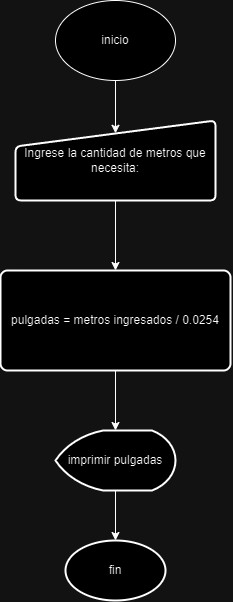

The diagram above was exported from draw.io. Its source (the exported page's mxGraphModel, read from the mxfile embedded in the PNG):
<mxGraphModel dx="1035" dy="1670" grid="1" gridSize="10" guides="1" tooltips="1" connect="1" arrows="1" fold="1" page="1" pageScale="1" pageWidth="827" pageHeight="1169" math="0" shadow="0">
  <root>
    <mxCell id="0" />
    <mxCell id="1" parent="0" />
    <mxCell id="Pj38CWVUoMnZ6HtHFjLZ-1" value="inicio" style="ellipse;whiteSpace=wrap;html=1;" parent="1" vertex="1">
      <mxGeometry x="280" y="-40" width="120" height="80" as="geometry" />
    </mxCell>
    <mxCell id="SR0C8TMsS8t6gvntqpC--5" style="edgeStyle=orthogonalEdgeStyle;rounded=0;orthogonalLoop=1;jettySize=auto;html=1;entryX=0.5;entryY=0;entryDx=0;entryDy=0;" edge="1" parent="1" source="SR0C8TMsS8t6gvntqpC--2" target="SR0C8TMsS8t6gvntqpC--4">
      <mxGeometry relative="1" as="geometry" />
    </mxCell>
    <mxCell id="SR0C8TMsS8t6gvntqpC--2" value="Ingrese la cantidad de metros que necesita:" style="html=1;strokeWidth=2;shape=manualInput;whiteSpace=wrap;rounded=1;size=26;arcSize=11;" vertex="1" parent="1">
      <mxGeometry x="240" y="80" width="200" height="80" as="geometry" />
    </mxCell>
    <mxCell id="SR0C8TMsS8t6gvntqpC--3" style="edgeStyle=orthogonalEdgeStyle;rounded=0;orthogonalLoop=1;jettySize=auto;html=1;entryX=0.5;entryY=0.16;entryDx=0;entryDy=0;entryPerimeter=0;" edge="1" parent="1" source="Pj38CWVUoMnZ6HtHFjLZ-1" target="SR0C8TMsS8t6gvntqpC--2">
      <mxGeometry relative="1" as="geometry" />
    </mxCell>
    <mxCell id="SR0C8TMsS8t6gvntqpC--4" value="pulgadas = metros ingresados / 0.0254" style="rounded=1;whiteSpace=wrap;html=1;absoluteArcSize=1;arcSize=14;strokeWidth=2;" vertex="1" parent="1">
      <mxGeometry x="225" y="230" width="230" height="100" as="geometry" />
    </mxCell>
    <mxCell id="SR0C8TMsS8t6gvntqpC--6" value="imprimir pulgadas" style="strokeWidth=2;html=1;shape=mxgraph.flowchart.display;whiteSpace=wrap;" vertex="1" parent="1">
      <mxGeometry x="280" y="390" width="120" height="60" as="geometry" />
    </mxCell>
    <mxCell id="SR0C8TMsS8t6gvntqpC--8" value="fin" style="strokeWidth=2;html=1;shape=mxgraph.flowchart.start_1;whiteSpace=wrap;" vertex="1" parent="1">
      <mxGeometry x="290" y="500" width="100" height="60" as="geometry" />
    </mxCell>
    <mxCell id="SR0C8TMsS8t6gvntqpC--9" style="edgeStyle=orthogonalEdgeStyle;rounded=0;orthogonalLoop=1;jettySize=auto;html=1;entryX=0.5;entryY=0;entryDx=0;entryDy=0;entryPerimeter=0;" edge="1" parent="1" source="SR0C8TMsS8t6gvntqpC--4" target="SR0C8TMsS8t6gvntqpC--6">
      <mxGeometry relative="1" as="geometry" />
    </mxCell>
    <mxCell id="SR0C8TMsS8t6gvntqpC--10" style="edgeStyle=orthogonalEdgeStyle;rounded=0;orthogonalLoop=1;jettySize=auto;html=1;entryX=0.5;entryY=0;entryDx=0;entryDy=0;entryPerimeter=0;" edge="1" parent="1" source="SR0C8TMsS8t6gvntqpC--6" target="SR0C8TMsS8t6gvntqpC--8">
      <mxGeometry relative="1" as="geometry" />
    </mxCell>
  </root>
</mxGraphModel>